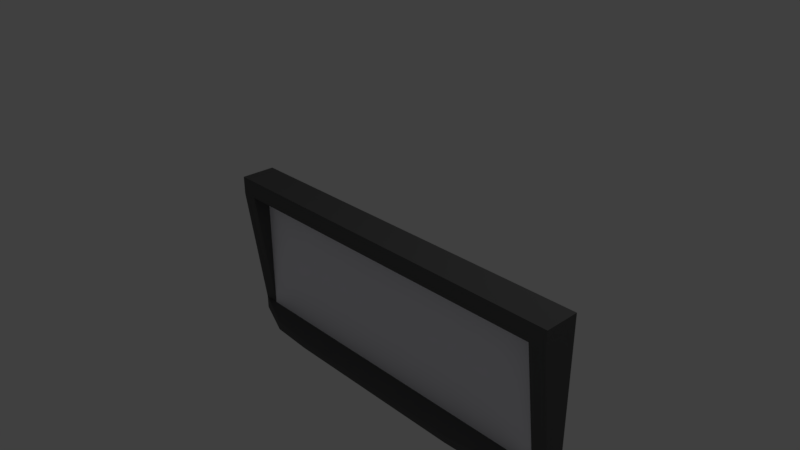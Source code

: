 # Source: board.blend  (saved by Blender 2.79.0; exported with 4.5.12 LTS)
import bpy
from mathutils import Matrix  # noqa: F401  (used for matrix-valued properties, if any)

bpy.ops.wm.read_factory_settings(use_empty=True)
scene = bpy.context.scene
scene.name = 'Scene'

# ---- collections
col_collection_1 = bpy.data.collections.new('Collection 1'); scene.collection.children.link(col_collection_1)

# ---- materials (node trees are filled in below, after node groups)
mat_material_001 = bpy.data.materials.new('Material.001')
mat_material_001.alpha_threshold = 0.0
mat_material_001.use_transparent_shadow = False
mat_material_001.diffuse_color = (0.9372, 0.9335, 1.0, 1.0)
mat_material_001.roughness = 0.5
mat_material_002 = bpy.data.materials.new('Material.002')
mat_material_002.alpha_threshold = 0.0
mat_material_002.use_transparent_shadow = False
mat_material_002.diffuse_color = (0.1149, 0.1149, 0.1149, 1.0)
mat_material_002.roughness = 0.5

# ---- material node trees

# ---- world
world_world = bpy.data.worlds.new('World'); scene.world = world_world
world_world.color = (0.05088, 0.05088, 0.05088)
world_world.use_sun_shadow = False
world_world.sun_shadow_jitter_overblur = 0.0
world_world.cycles.sampling_method = 'MANUAL'

# ---- cameras
cam_camera = bpy.data.cameras.new('Camera')
cam_camera.clip_end = 100.0
cam_camera.lens = 35.0
cam_camera.sensor_width = 32.0
cam_camera.sensor_height = 18.0
cam_camera.ortho_scale = 7.314
cam_camera.dof.focus_distance = 0.0
cam_camera.dof.aperture_fstop = 128.0

# ---- lights
light_lamp = bpy.data.lights.new('Lamp', 'POINT')
light_lamp.transmission_factor = 0.0
light_lamp.cutoff_distance = 30.0
light_lamp.energy = 100.0
light_lamp.shadow_buffer_clip_start = 1.001
light_lamp.shadow_soft_size = 0.1
light_lamp.shadow_maximum_resolution = 0.006
light_lamp.use_absolute_resolution = True

# ---- meshes
me_plane = bpy.data.meshes.new('Plane')
me_plane.from_pydata([(-1.0, -1.0, 0.5784), (3.384, -1.0, 0.5784), (-1.0, 1.0, 0.5784), (3.384, 1.0, 0.5784), (-1.0, -1.0, 0.7991), (3.384, -1.0, 0.7991), (-1.0, 1.0, 0.7991), (3.384, 1.0, 0.7991), (-1.2, -1.0, 0.5784), (-1.2, 1.0, 0.5784), (-1.2, -1.0, 0.7991), (-1.2, 1.0, 0.7991), (3.584, -1.0, 0.5784), (3.584, 1.0, 0.5784), (3.584, -1.0, 0.7991), (3.584, 1.0, 0.7991), (-1.0, 0.7753, 0.5784), (3.384, 0.7753, 0.5784), (-1.0, 0.7753, 0.7991), (3.384, 0.7753, 0.7991), (-1.2, 0.7753, 0.5784), (-1.2, 0.7753, 0.7991), (3.584, 0.7753, 0.5784), (3.584, 0.7753, 0.7991), (-1.0, -0.8313, 0.5784), (-1.0, -0.8313, 0.7991), (-1.2, -0.8313, 0.5784), (-1.2, -0.8313, 0.7991), (3.384, -0.8313, 0.5784), (3.384, -0.8313, 0.7991), (3.584, -0.8313, 0.5784), (3.584, -0.8313, 0.7991), (1.133, -0.9179, 1.103), (1.251, -0.9179, 1.103), (1.128, -0.9179, 1.103), (1.256, -0.9179, 1.103), (1.133, -0.9134, 1.103), (1.128, -0.9134, 1.103), (1.251, -0.9134, 1.103), (1.256, -0.9134, 1.103), (3.384, 0.7753, 1.015), (3.384, 1.0, 1.015), (-1.0, 1.0, 1.015), (-1.2, 1.0, 1.015), (3.584, 0.7753, 1.015), (3.584, 1.0, 1.015), (-1.0, 0.7753, 1.015), (3.384, -0.8313, 0.7987), (-1.2, 0.7753, 1.015), (3.584, -0.8313, 0.7987), (-1.0, -0.8313, 0.7966), (-1.2, -0.8313, 0.7966), (0.06658, -0.8723, 1.085), (-0.03611, -0.8723, 1.085), (2.42, -0.959, 1.085), (2.318, -0.959, 1.085), (2.318, -0.8723, 1.085), (2.42, -0.8723, 1.085), (-0.03611, -0.959, 1.085), (0.06658, -0.959, 1.085), (-0.4667, -0.8518, 1.038), (2.851, -0.9795, 1.038), (3.002, -0.8518, 1.038), (-0.4667, -0.9795, 1.038), (-0.6181, -0.8518, 1.038), (3.002, -0.9795, 1.038), (2.851, -0.8518, 1.038), (-0.6181, -0.9795, 1.038)], [], [(16, 2, 3, 17), (7, 6, 42, 41), (3, 7, 15, 13), (0, 4, 10, 8), (3, 2, 6, 7), (0, 1, 5, 4), (26, 8, 10, 27), (27, 25, 50, 51), (24, 0, 8, 26), (6, 2, 9, 11), (22, 13, 15, 23), (57, 56, 38, 39), (17, 3, 13, 22), (5, 1, 12, 14), (28, 17, 22, 30), (21, 27, 51, 48), (30, 22, 23, 31), (2, 16, 20, 9), (29, 31, 49, 47), (9, 20, 21, 11), (25, 29, 19, 18), (24, 16, 17, 28), (0, 24, 28, 1), (55, 54, 35, 33), (52, 53, 37, 36), (12, 30, 31, 14), (1, 28, 30, 12), (11, 21, 48, 43), (16, 24, 26, 20), (20, 26, 27, 21), (38, 33, 35, 39), (32, 33, 38, 36), (32, 36, 37, 34), (53, 58, 34, 37), (56, 52, 36, 38), (54, 57, 39, 35), (59, 55, 33, 32), (58, 59, 32, 34), (46, 40, 41, 42), (46, 42, 43, 48), (41, 40, 44, 45), (50, 46, 48, 51), (40, 47, 49, 44), (15, 7, 41, 45), (19, 29, 47, 40), (23, 15, 45, 44), (25, 18, 46, 50), (6, 11, 43, 42), (31, 23, 44, 49), (18, 19, 40, 46), (67, 63, 59, 58), (63, 61, 55, 59), (65, 62, 57, 54), (66, 60, 52, 56), (64, 67, 58, 53), (60, 64, 53, 52), (61, 65, 54, 55), (62, 66, 56, 57), (31, 29, 66, 62), (5, 14, 65, 61), (25, 27, 64, 60), (27, 10, 67, 64), (29, 25, 60, 66), (14, 31, 62, 65), (4, 5, 61, 63), (10, 4, 63, 67)])
me_plane.polygons.foreach_set('material_index', [1, 1, 1, 1, 1, 1, 1, 1, 1, 1, 1, 1, 1, 1, 1, 1, 1, 1, 1, 1, 0, 1, 1, 1, 1, 1, 1, 1, 1, 1, 1, 1, 1, 1, 1, 1, 1, 1, 1, 1, 1, 1, 1, 1, 1, 1, 1, 1, 1, 1, 1, 1, 1, 1, 1, 1, 1, 1, 1, 1, 1, 1, 1, 1, 1, 1])
me_plane.materials.append(mat_material_001)
me_plane.materials.append(mat_material_002)
me_plane.use_remesh_preserve_volume = False
me_plane.use_remesh_preserve_attributes = False
me_plane.use_mirror_vertex_groups = False
me_plane.update()

# ---- objects
ob_plane = bpy.data.objects.new('Plane', me_plane)
ob_lamp = bpy.data.objects.new('Lamp', light_lamp)
ob_camera = bpy.data.objects.new('Camera', cam_camera)

# ---- transforms, parenting, visibility, modifiers, constraints
ob_plane.location = (0.0, 0.0, 0.0)
ob_plane.rotation_euler = (1.571, -0.0, -0.0)
ob_plane.lineart.crease_threshold = 0.0
ob_lamp.location = (4.076, 1.005, 5.904)
ob_lamp.rotation_euler = (0.6503, 0.05522, 1.866)
ob_lamp.lock_rotations_4d = False
ob_lamp.empty_display_type = 'ARROWS'
ob_lamp.color = (0.0, 0.0, 0.0, 0.0)
ob_lamp.lineart.crease_threshold = 0.0
ob_camera.location = (7.481, -6.508, 5.344)
ob_camera.rotation_euler = (1.109, 0.0, 0.8149)
ob_camera.lock_rotations_4d = False
ob_camera.empty_display_type = 'ARROWS'
ob_camera.color = (0.0, 0.0, 0.0, 0.0)
ob_camera.display_type = 'WIRE'
ob_camera.lineart.crease_threshold = 0.0

# ---- collection membership
col_collection_1.objects.link(ob_plane)
col_collection_1.objects.link(ob_lamp)
col_collection_1.objects.link(ob_camera)

# ---- scene / render settings (as saved in the file)
scene.camera = ob_camera
scene.frame_start = 1; scene.frame_end = 250; scene.frame_set(1)
scene.render.engine = 'BLENDER_EEVEE_NEXT'
scene.render.resolution_percentage = 50
scene.render.dither_intensity = 0.0
scene.cycles.use_denoising = False
scene.cycles.samples = 128
scene.cycles.sampling_pattern = 'TABULATED_SOBOL'
scene.cycles.use_adaptive_sampling = False
scene.cycles.use_light_tree = False
scene.cycles.blur_glossy = 0.0
scene.cycles.sample_clamp_indirect = 0.0
scene.view_settings.view_transform = 'Standard'
bpy.context.view_layer.update()
